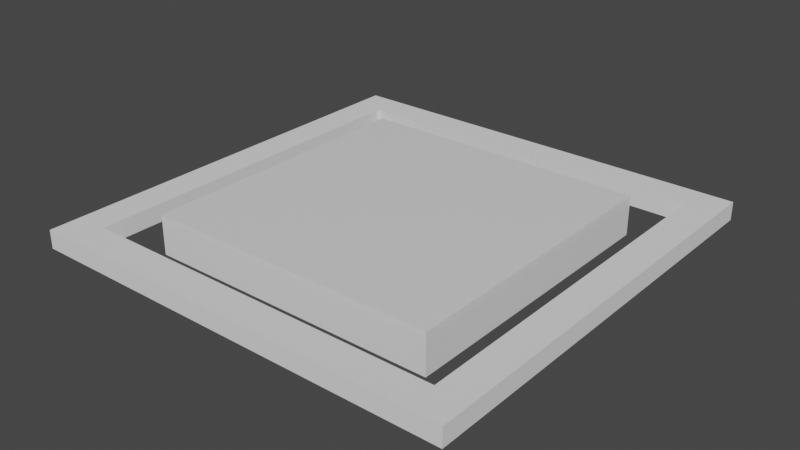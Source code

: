 # Source: MDL_Oscillator.blend  (saved by Blender 3.2.14; exported with 4.5.12 LTS)
import bpy
from mathutils import Matrix  # noqa: F401  (used for matrix-valued properties, if any)

bpy.ops.wm.read_factory_settings(use_empty=True)
scene = bpy.context.scene
scene.name = 'Scene'

# ---- collections
col_collection = bpy.data.collections.new('Collection'); scene.collection.children.link(col_collection)

# ---- materials (node trees are filled in below, after node groups)
mat_material = bpy.data.materials.new('Material')
mat_material.alpha_threshold = 0.0
mat_material.use_transparent_shadow = False
mat_material.line_color = (0.0, 0.0, 0.0, 1.0)

# ---- material node trees
mat_material.use_nodes = True; mat_material.node_tree.nodes.clear()
_N = mat_material.node_tree.nodes; _L = mat_material.node_tree.links
n0 = _N.new('ShaderNodeOutputMaterial'); n0.name = 'Material Output'; n0.location = (300, 300)
n1 = _N.new('ShaderNodeBsdfPrincipled'); n1.name = 'Principled BSDF'; n1.location = (10, 300)
n1.distribution = 'GGX'
n1.subsurface_method = 'RANDOM_WALK_SKIN'
n1.inputs[2].default_value = 0.4
n1.inputs[3].default_value = 1.45
n1.inputs[27].default_value = (0.0, 0.0, 0.0, 1.0)
n1.inputs[28].default_value = 1.0
_L.new(n1.outputs[0], n0.inputs[0])
n0.is_active_output = True

# ---- world
world_world = bpy.data.worlds.new('World'); scene.world = world_world
world_world.use_nodes = True; world_world.node_tree.nodes.clear()
_N = world_world.node_tree.nodes; _L = world_world.node_tree.links
n0 = _N.new('ShaderNodeOutputWorld'); n0.name = 'World Output'; n0.location = (300, 300)
n1 = _N.new('ShaderNodeBackground'); n1.name = 'Background'; n1.location = (10, 300)
n1.inputs[0].default_value = (0.05088, 0.05088, 0.05088, 1.0)
_L.new(n1.outputs[0], n0.inputs[0])
n0.is_active_output = True
world_world.color = (0.05088, 0.05088, 0.05088)
world_world.use_sun_shadow = False
world_world.sun_shadow_jitter_overblur = 0.0

# ---- meshes
me_cube = bpy.data.meshes.new('Cube')
me_cube.from_pydata([(0.7795, 0.7795, 0.07503), (0.7795, 0.7795, -0.07467), (0.7795, -0.7795, 0.07503), (0.7795, -0.7795, -0.07467), (-0.7795, 0.7795, 0.07503), (-0.7795, 0.7795, -0.07467), (-0.7795, -0.7795, 0.07503), (-0.7795, -0.7795, -0.07467)], [], [(0, 4, 6, 2), (3, 2, 6, 7), (7, 6, 4, 5), (5, 1, 3, 7), (1, 0, 2, 3), (5, 4, 0, 1)])
_uv = me_cube.uv_layers.new(name='UVMap')
_uv.uv.foreach_set('vector', [0.625, 0.5, 0.875, 0.5, 0.875, 0.75, 0.625, 0.75, 0.375, 0.75, 0.625, 0.75, 0.625, 1.0, 0.375, 1.0, 0.375, 0.0, 0.625, 0.0, 0.625, 0.25, 0.375, 0.25, 0.125, 0.5, 0.375, 0.5, 0.375, 0.75, 0.125, 0.75, 0.375, 0.5, 0.625, 0.5, 0.625, 0.75, 0.375, 0.75, 0.375, 0.25, 0.625, 0.25, 0.625, 0.5, 0.375, 0.5])
me_cube.materials.append(mat_material)
me_cube.use_mirror_vertex_groups = False
me_cube.update()
me_cube_001 = bpy.data.meshes.new('Cube.001')
me_cube_001.from_pydata([(-0.9653, -0.9653, -0.03984), (-0.9653, -0.9653, 0.04199), (-0.9653, 0.9653, -0.03984), (-0.9653, 0.9653, 0.04199), (0.9653, -0.9653, -0.03984), (0.9653, -0.9653, 0.04199), (0.9653, 0.9653, -0.03984), (0.9653, 0.9653, 0.04199), (-0.8204, -0.8204, 0.04199), (-0.8204, 0.8204, 0.04199), (0.8204, -0.8204, 0.04199), (0.8204, 0.8204, 0.04199), (-0.8204, -0.8204, -0.03964), (-0.8204, 0.8204, -0.03964), (0.8204, -0.8204, -0.03964), (0.8204, 0.8204, -0.03964)], [], [(0, 1, 3, 2), (2, 3, 7, 6), (6, 7, 5, 4), (4, 5, 1, 0), (7, 3, 9, 11), (1, 5, 10, 8), (5, 7, 11, 10), (3, 1, 8, 9), (10, 11, 15, 14), (9, 8, 12, 13), (8, 10, 14, 12), (11, 9, 13, 15), (4, 14, 15, 6), (0, 12, 14, 4), (2, 13, 12, 0), (6, 15, 13, 2)])
_uv = me_cube_001.uv_layers.new(name='UVMap')
_uv.uv.foreach_set('vector', [0.375, 0.0, 0.625, 0.0, 0.625, 0.25, 0.375, 0.25, 0.375, 0.25, 0.625, 0.25, 0.625, 0.5, 0.375, 0.5, 0.375, 0.5, 0.625, 0.5, 0.625, 0.75, 0.375, 0.75, 0.375, 0.75, 0.625, 0.75, 0.625, 1.0, 0.375, 1.0, 0.625, 0.5, 0.625, 0.25, 0.625, 0.25, 0.625, 0.5, 0.625, 1.0, 0.625, 0.75, 0.625, 0.75, 0.625, 1.0, 0.625, 0.75, 0.625, 0.5, 0.625, 0.5, 0.625, 0.75, 0.625, 0.25, 0.625, 0.0, 0.625, 0.0, 0.625, 0.25, 0.625, 0.75, 0.625, 0.5, 0.625, 0.5, 0.625, 0.75, 0.625, 0.25, 0.625, 0.0, 0.625, 0.0, 0.625, 0.25, 0.625, 1.0, 0.625, 0.75, 0.625, 0.75, 0.625, 1.0, 0.625, 0.5, 0.625, 0.25, 0.625, 0.25, 0.625, 0.5, 0.375, 0.75, 0.625, 0.75, 0.625, 0.5, 0.375, 0.5, 0.375, 1.0, 0.625, 1.0, 0.625, 0.75, 0.375, 0.75, 0.375, 0.25, 0.625, 0.25, 0.625, 0.0, 0.375, 1.0, 0.375, 0.5, 0.625, 0.5, 0.625, 0.25, 0.375, 0.25])
me_cube_001.update()

# ---- objects
ob_cube = bpy.data.objects.new('Cube', me_cube)
ob_cube_001 = bpy.data.objects.new('Cube.001', me_cube_001)

# ---- transforms, parenting, visibility, modifiers, constraints
ob_cube.location = (0.0, 0.0, 0.0)
ob_cube.scale = (0.8461, 0.8461, 1.179)
ob_cube.lock_rotations_4d = False
ob_cube.empty_display_type = 'ARROWS'
ob_cube.lineart.crease_threshold = 0.0
ob_cube_001.location = (0.0, 0.0, 0.0)

# ---- collection membership
col_collection.objects.link(ob_cube)
col_collection.objects.link(ob_cube_001)

# ---- scene / render settings (as saved in the file)
scene.frame_start = 1; scene.frame_end = 250; scene.frame_set(1)
scene.render.engine = 'BLENDER_EEVEE_NEXT'
scene.cycles.sampling_pattern = 'TABULATED_SOBOL'
scene.cycles.use_light_tree = False
scene.view_settings.view_transform = 'Filmic'
bpy.context.view_layer.update()

# ---- added for rendering (the .blend has no active camera and no usable light): camera, sun
cam_auto = bpy.data.cameras.new('AutoCamera')
cam_auto.lens = 50.0
cam_auto.sensor_width = 36.0
cam_auto.clip_end = 1000.0
ob_auto_camera = bpy.data.objects.new('AutoCamera', cam_auto)
scene.collection.objects.link(ob_auto_camera)
ob_auto_camera.location = (2.53133, -3.0376, 2.02528)
ob_auto_camera.rotation_euler = (1.09748, -7.21219e-08, 0.694738)
scene.camera = ob_auto_camera
light_auto_sun = bpy.data.lights.new('AutoSun', 'SUN')
light_auto_sun.energy = 3.0
light_auto_sun.angle = 0.0523599
ob_auto_sun = bpy.data.objects.new('AutoSun', light_auto_sun)
scene.collection.objects.link(ob_auto_sun)
ob_auto_sun.rotation_euler = (0.872665, 0.174533, 0.523599)
bpy.context.view_layer.update()
